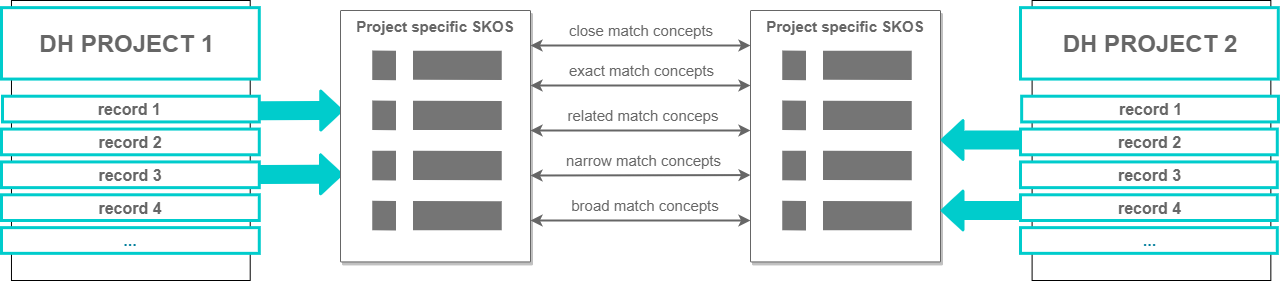

The diagram above was exported from draw.io. Its source (the exported page's mxGraphModel, read from the mxfile embedded in the PNG):
<mxGraphModel dx="1408" dy="731" grid="1" gridSize="10" guides="1" tooltips="1" connect="1" arrows="1" fold="1" page="1" pageScale="1" pageWidth="850" pageHeight="1100" math="0" shadow="0">
  <root>
    <mxCell id="0" />
    <mxCell id="1" parent="0" />
    <mxCell id="2" value="" style="group;fillColor=#ffffff;" vertex="1" connectable="0" parent="1">
      <mxGeometry x="141" y="880" width="309.3404255319149" height="280" as="geometry" />
    </mxCell>
    <mxCell id="3" value="" style="rounded=0;whiteSpace=wrap;html=1;fontColor=#000000;labelBackgroundColor=#31617B;fillColor=#FFFFFF;" vertex="1" parent="2">
      <mxGeometry x="9.967635933806147" width="238.7420661938534" height="280" as="geometry" />
    </mxCell>
    <mxCell id="4" value="&lt;font&gt;&lt;b&gt;&lt;font&gt;&lt;span style=&quot;font-size: 24px&quot;&gt;&lt;font color=&quot;#666666&quot;&gt;DH PROJECT 1&amp;nbsp;&lt;/font&gt;&lt;/span&gt;&lt;br&gt;&lt;/font&gt;&lt;/b&gt;&lt;/font&gt;" style="rounded=0;whiteSpace=wrap;html=1;fontColor=#31617B;spacing=4;strokeWidth=3;strokeColor=#00CCCC;" vertex="1" parent="2">
      <mxGeometry y="7.14" width="257.7836879432624" height="71.43" as="geometry" />
    </mxCell>
    <mxCell id="5" value="&lt;font style=&quot;font-size: 16px&quot; color=&quot;#666666&quot;&gt;&lt;b&gt;record 1&amp;nbsp;&lt;/b&gt;&lt;/font&gt;" style="rounded=0;whiteSpace=wrap;html=1;strokeColor=#00CCCC;strokeWidth=3;fontSize=16;" vertex="1" parent="2">
      <mxGeometry x="0.9967635933806145" y="95.71" width="256.78692434988176" height="25.71" as="geometry" />
    </mxCell>
    <mxCell id="6" value="&lt;font style=&quot;font-size: 16px&quot; color=&quot;#666666&quot;&gt;&lt;b&gt;record 2&lt;/b&gt;&lt;/font&gt;" style="rounded=0;whiteSpace=wrap;html=1;strokeColor=#00CCCC;strokeWidth=3;fillColor=#ffffff;" vertex="1" parent="2">
      <mxGeometry y="128.57" width="257.7836879432624" height="25.71" as="geometry" />
    </mxCell>
    <mxCell id="7" value="&lt;span style=&quot;font-size: 16px&quot;&gt;&lt;b&gt;&lt;font color=&quot;#666666&quot;&gt;record 3&lt;/font&gt;&lt;/b&gt;&lt;/span&gt;" style="rounded=0;whiteSpace=wrap;html=1;strokeColor=#00CCCC;strokeWidth=3;fillColor=#ffffff;" vertex="1" parent="2">
      <mxGeometry y="161.43" width="257.7836879432624" height="25.71" as="geometry" />
    </mxCell>
    <mxCell id="8" value="&lt;span style=&quot;font-size: 16px&quot;&gt;&lt;b&gt;&lt;font color=&quot;#666666&quot;&gt;record 4&lt;/font&gt;&lt;/b&gt;&lt;/span&gt;" style="rounded=0;whiteSpace=wrap;html=1;strokeColor=#00CCCC;strokeWidth=3;fillColor=#ffffff;" vertex="1" parent="2">
      <mxGeometry y="194.29" width="257.7836879432624" height="25.71" as="geometry" />
    </mxCell>
    <mxCell id="9" value="&lt;font color=&quot;#007e9c&quot;&gt;&lt;span style=&quot;font-size: 16px&quot;&gt;&lt;b&gt;...&lt;/b&gt;&lt;/span&gt;&lt;/font&gt;" style="rounded=0;whiteSpace=wrap;html=1;strokeColor=#00CCCC;strokeWidth=3;fillColor=#ffffff;" vertex="1" parent="2">
      <mxGeometry y="227.14" width="257.7836879432624" height="25.71" as="geometry" />
    </mxCell>
    <mxCell id="10" value="" style="shape=flexArrow;endArrow=classic;html=1;width=14;fillColor=#00CCCC;strokeColor=#00CCCC;strokeWidth=3;shadow=0;comic=0;exitX=1;exitY=0.5;exitDx=0;exitDy=0;" edge="1" parent="2">
      <mxGeometry width="50" height="50" relative="1" as="geometry">
        <mxPoint x="257.7836879432623" y="173.92500000000007" as="sourcePoint" />
        <mxPoint x="341.51182978723403" y="173.7814285714286" as="targetPoint" />
      </mxGeometry>
    </mxCell>
    <mxCell id="11" value="" style="shape=flexArrow;endArrow=classic;html=1;width=14;fillColor=#00CCCC;strokeColor=#00CCCC;strokeWidth=3;shadow=0;comic=0;exitX=1;exitY=0.5;exitDx=0;exitDy=0;" edge="1" parent="2">
      <mxGeometry width="50" height="50" relative="1" as="geometry">
        <mxPoint x="257.78333333333325" y="110.14499999999998" as="sourcePoint" />
        <mxPoint x="341.69" y="110.0014285714285" as="targetPoint" />
      </mxGeometry>
    </mxCell>
    <mxCell id="12" value="Project specific SKOS" style="strokeColor=#666666;shadow=1;strokeWidth=1;rounded=1;absoluteArcSize=1;arcSize=2;labelPosition=center;verticalLabelPosition=middle;align=center;verticalAlign=top;spacingLeft=0;fontColor=#666666;fontSize=15;whiteSpace=wrap;spacingBottom=2;fontStyle=1" vertex="1" parent="1">
      <mxGeometry x="480" y="889.9999999999999" width="190" height="251.43" as="geometry" />
    </mxCell>
    <mxCell id="13" value="" style="dashed=0;connectable=0;html=1;fillColor=#757575;strokeColor=none;shape=mxgraph.gcp2.list;part=1;" vertex="1" parent="12">
      <mxGeometry x="0.5" width="129.5" height="180" relative="1" as="geometry">
        <mxPoint x="-63.25" y="40" as="offset" />
      </mxGeometry>
    </mxCell>
    <mxCell id="14" value="Project specific SKOS" style="strokeColor=#666666;shadow=1;strokeWidth=1;rounded=1;absoluteArcSize=1;arcSize=2;labelPosition=center;verticalLabelPosition=middle;align=center;verticalAlign=top;spacingLeft=0;fontColor=#666666;fontSize=15;whiteSpace=wrap;spacingBottom=2;fontStyle=1" vertex="1" parent="1">
      <mxGeometry x="890" y="890" width="190" height="251.43" as="geometry" />
    </mxCell>
    <mxCell id="15" value="" style="dashed=0;connectable=0;html=1;fillColor=#757575;strokeColor=none;shape=mxgraph.gcp2.list;part=1;" vertex="1" parent="14">
      <mxGeometry x="0.5" width="129.5" height="180" relative="1" as="geometry">
        <mxPoint x="-63.25" y="40" as="offset" />
      </mxGeometry>
    </mxCell>
    <mxCell id="16" value="" style="shape=flexArrow;endArrow=classic;html=1;width=14;fillColor=#00CCCC;strokeColor=#00CCCC;strokeWidth=3;shadow=0;comic=0;" edge="1" parent="1">
      <mxGeometry width="50" height="50" relative="1" as="geometry">
        <mxPoint x="1160" y="1019.5" as="sourcePoint" />
        <mxPoint x="1080" y="1019.5" as="targetPoint" />
      </mxGeometry>
    </mxCell>
    <mxCell id="17" value="" style="rounded=0;whiteSpace=wrap;html=1;fontColor=#000000;labelBackgroundColor=#31617B;fillColor=#FFFFFF;" vertex="1" parent="1">
      <mxGeometry x="1171.6" y="880" width="238.7420661938534" height="280" as="geometry" />
    </mxCell>
    <mxCell id="18" value="&lt;font&gt;&lt;b&gt;&lt;font&gt;&lt;span style=&quot;font-size: 24px&quot;&gt;&lt;font color=&quot;#666666&quot;&gt;DH PROJECT 2&lt;/font&gt;&lt;/span&gt;&lt;br&gt;&lt;/font&gt;&lt;/b&gt;&lt;/font&gt;" style="rounded=0;whiteSpace=wrap;html=1;fontColor=#31617B;spacing=4;strokeWidth=3;strokeColor=#00CCCC;" vertex="1" parent="1">
      <mxGeometry x="1160" y="887.14" width="257.7836879432624" height="71.43" as="geometry" />
    </mxCell>
    <mxCell id="19" value="&lt;font style=&quot;font-size: 16px&quot; color=&quot;#666666&quot;&gt;&lt;b&gt;record 1&lt;/b&gt;&lt;/font&gt;" style="rounded=0;whiteSpace=wrap;html=1;strokeColor=#00CCCC;strokeWidth=3;fontSize=16;" vertex="1" parent="1">
      <mxGeometry x="1161.16" y="975.71" width="256.78692434988176" height="25.71" as="geometry" />
    </mxCell>
    <mxCell id="20" value="&lt;font style=&quot;font-size: 16px&quot; color=&quot;#666666&quot;&gt;&lt;b&gt;record 2&lt;/b&gt;&lt;/font&gt;" style="rounded=0;whiteSpace=wrap;html=1;strokeColor=#00CCCC;strokeWidth=3;fillColor=#ffffff;" vertex="1" parent="1">
      <mxGeometry x="1160" y="1008.5699999999999" width="256.78692434988176" height="25.71" as="geometry" />
    </mxCell>
    <mxCell id="21" value="&lt;span style=&quot;font-size: 16px&quot;&gt;&lt;b&gt;&lt;font color=&quot;#666666&quot;&gt;record 3&lt;/font&gt;&lt;/b&gt;&lt;/span&gt;" style="rounded=0;whiteSpace=wrap;html=1;strokeColor=#00CCCC;strokeWidth=3;fillColor=#ffffff;" vertex="1" parent="1">
      <mxGeometry x="1160" y="1041.43" width="256.78692434988176" height="25.71" as="geometry" />
    </mxCell>
    <mxCell id="22" value="&lt;span style=&quot;font-size: 16px&quot;&gt;&lt;b&gt;&lt;font color=&quot;#666666&quot;&gt;record 4&lt;/font&gt;&lt;/b&gt;&lt;/span&gt;" style="rounded=0;whiteSpace=wrap;html=1;strokeColor=#00CCCC;strokeWidth=3;fillColor=#ffffff;" vertex="1" parent="1">
      <mxGeometry x="1160" y="1074.29" width="256.78692434988176" height="25.71" as="geometry" />
    </mxCell>
    <mxCell id="23" value="&lt;font color=&quot;#007e9c&quot;&gt;&lt;span style=&quot;font-size: 16px&quot;&gt;&lt;b&gt;...&lt;/b&gt;&lt;/span&gt;&lt;/font&gt;" style="rounded=0;whiteSpace=wrap;html=1;strokeColor=#00CCCC;strokeWidth=3;fillColor=#ffffff;" vertex="1" parent="1">
      <mxGeometry x="1160" y="1107.1399999999999" width="256.78692434988176" height="25.71" as="geometry" />
    </mxCell>
    <mxCell id="24" value="" style="shape=flexArrow;endArrow=classic;html=1;width=14;fillColor=#00CCCC;strokeColor=#00CCCC;strokeWidth=3;shadow=0;comic=0;" edge="1" parent="1">
      <mxGeometry width="50" height="50" relative="1" as="geometry">
        <mxPoint x="1160" y="1090" as="sourcePoint" />
        <mxPoint x="1080" y="1090" as="targetPoint" />
      </mxGeometry>
    </mxCell>
    <mxCell id="25" value="" style="group" vertex="1" connectable="0" parent="1">
      <mxGeometry x="670" y="970" width="220" height="40" as="geometry" />
    </mxCell>
    <mxCell id="26" value="related match conceps" style="text;html=1;strokeColor=none;fillColor=none;align=center;verticalAlign=middle;whiteSpace=wrap;rounded=0;fontSize=15;fontColor=#666666;" vertex="1" parent="25">
      <mxGeometry x="24.44" y="10" width="175.56" height="30" as="geometry" />
    </mxCell>
    <mxCell id="27" value="" style="endArrow=classic;startArrow=classic;html=1;strokeColor=#666666;strokeWidth=2;" edge="1" parent="25">
      <mxGeometry width="50" height="50" relative="1" as="geometry">
        <mxPoint y="40" as="sourcePoint" />
        <mxPoint x="220" y="40" as="targetPoint" />
      </mxGeometry>
    </mxCell>
    <mxCell id="28" value="" style="group" vertex="1" connectable="0" parent="1">
      <mxGeometry x="670" y="930" width="220" height="40" as="geometry" />
    </mxCell>
    <mxCell id="29" value="exact match concepts" style="text;html=1;strokeColor=none;fillColor=none;align=center;verticalAlign=middle;whiteSpace=wrap;rounded=0;fontSize=15;fontColor=#666666;" vertex="1" parent="28">
      <mxGeometry x="24.444444444444446" y="10" width="171.11111111111111" height="20" as="geometry" />
    </mxCell>
    <mxCell id="30" value="" style="endArrow=classic;startArrow=classic;html=1;strokeColor=#666666;strokeWidth=2;" edge="1" parent="28">
      <mxGeometry width="50" height="50" relative="1" as="geometry">
        <mxPoint y="35" as="sourcePoint" />
        <mxPoint x="220" y="35" as="targetPoint" />
      </mxGeometry>
    </mxCell>
    <mxCell id="31" value="" style="group" vertex="1" connectable="0" parent="1">
      <mxGeometry x="670" y="1050" width="260" height="90" as="geometry" />
    </mxCell>
    <mxCell id="32" value="broad match concepts" style="text;html=1;strokeColor=none;fillColor=none;align=center;verticalAlign=middle;whiteSpace=wrap;rounded=0;fontSize=15;fontColor=#666666;" vertex="1" parent="31">
      <mxGeometry x="20" y="30" width="190" height="10" as="geometry" />
    </mxCell>
    <mxCell id="33" value="" style="endArrow=classic;startArrow=classic;html=1;strokeColor=#666666;strokeWidth=2;" edge="1" parent="31">
      <mxGeometry width="50" height="50" relative="1" as="geometry">
        <mxPoint y="50" as="sourcePoint" />
        <mxPoint x="220" y="50" as="targetPoint" />
      </mxGeometry>
    </mxCell>
    <mxCell id="34" value="" style="group" vertex="1" connectable="0" parent="1">
      <mxGeometry x="670" y="1010.0000000000001" width="220" height="40" as="geometry" />
    </mxCell>
    <mxCell id="35" value="" style="group" vertex="1" connectable="0" parent="34">
      <mxGeometry width="220" height="40" as="geometry" />
    </mxCell>
    <mxCell id="36" value="narrow match concepts" style="text;html=1;strokeColor=none;fillColor=none;align=center;verticalAlign=middle;whiteSpace=wrap;rounded=0;fontSize=15;fontColor=#666666;" vertex="1" parent="35">
      <mxGeometry x="25" y="20" width="175" height="20" as="geometry" />
    </mxCell>
    <mxCell id="37" value="" style="endArrow=classic;startArrow=classic;html=1;strokeColor=#666666;strokeWidth=2;" edge="1" parent="35">
      <mxGeometry width="50" height="50" relative="1" as="geometry">
        <mxPoint y="45" as="sourcePoint" />
        <mxPoint x="220" y="44.569999999999936" as="targetPoint" />
      </mxGeometry>
    </mxCell>
    <mxCell id="38" value="" style="group" vertex="1" connectable="0" parent="1">
      <mxGeometry x="670" y="910" width="220" height="40" as="geometry" />
    </mxCell>
    <mxCell id="39" value="" style="group" vertex="1" connectable="0" parent="38">
      <mxGeometry width="220" height="40" as="geometry" />
    </mxCell>
    <mxCell id="40" value="" style="group" vertex="1" connectable="0" parent="39">
      <mxGeometry y="-20" width="220" height="40" as="geometry" />
    </mxCell>
    <mxCell id="41" value="close match concepts" style="text;html=1;strokeColor=none;fillColor=none;align=center;verticalAlign=middle;whiteSpace=wrap;rounded=0;fontSize=15;fontColor=#666666;" vertex="1" parent="40">
      <mxGeometry x="20" y="10" width="180" height="20" as="geometry" />
    </mxCell>
    <mxCell id="42" value="" style="endArrow=classic;startArrow=classic;html=1;strokeColor=#666666;strokeWidth=2;" edge="1" parent="40">
      <mxGeometry width="50" height="50" relative="1" as="geometry">
        <mxPoint y="35" as="sourcePoint" />
        <mxPoint x="220" y="35" as="targetPoint" />
      </mxGeometry>
    </mxCell>
  </root>
</mxGraphModel>